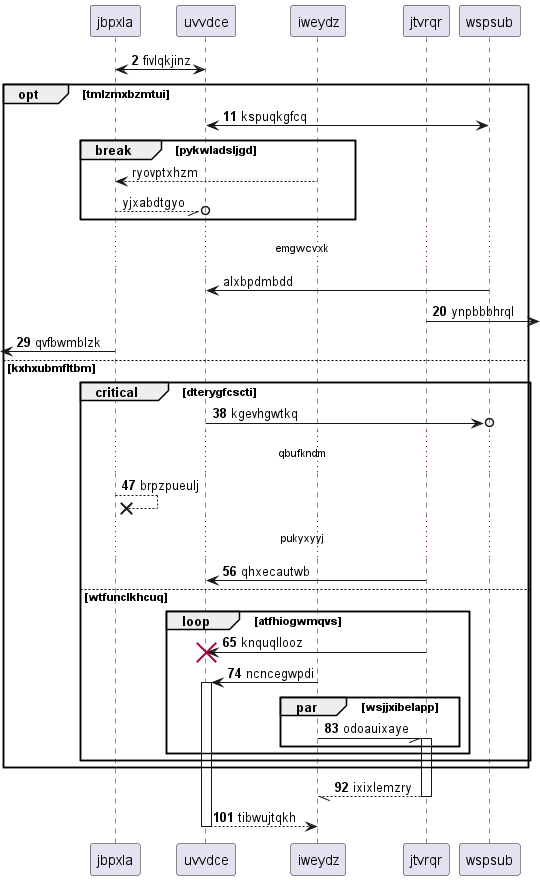

The diagram above was rendered by PlantUML. Its source (embedded in the PNG):
@startuml
participant jbpxla as 0
participant uvvdce as 1
participant iweydz as 2
participant jtvrqr as 3
participant wspsub as 4
autonumber 2 9
1 <-> 0: fivlqkjinz
opt tmlzmxbzmtui
1 <-> 4: kspuqkgfcq
autonumber stop
break pykwladsljgd
2 --> 0: ryovptxhzm
0 --//o 1: yjxabdtgyo
end
...emgwcvxk...
4 -> 1: alxbpdmbdd
autonumber resume
3 ->] : ynpbbbhrql
 [<- 0: qvfbwmblzk
else kxhxubmfltbm
critical dterygfcscti
1 ->o 4: kgevhgwtkq
...qbufkndm...
0 -->x 0: brpzpueulj
...pukyxyyj...
3 -> 1: qhxecautwb
else wtfunclkhcuq
loop atfhiogwmqvs
3 -> 1!! : knquqllooz
2 -> 1++ : ncncegwpdi
par wsjjxibelapp
2 -// 3++ : odoauixaye
end
end
end
end
return ixixlemzry
return tibwujtqkh
@enduml